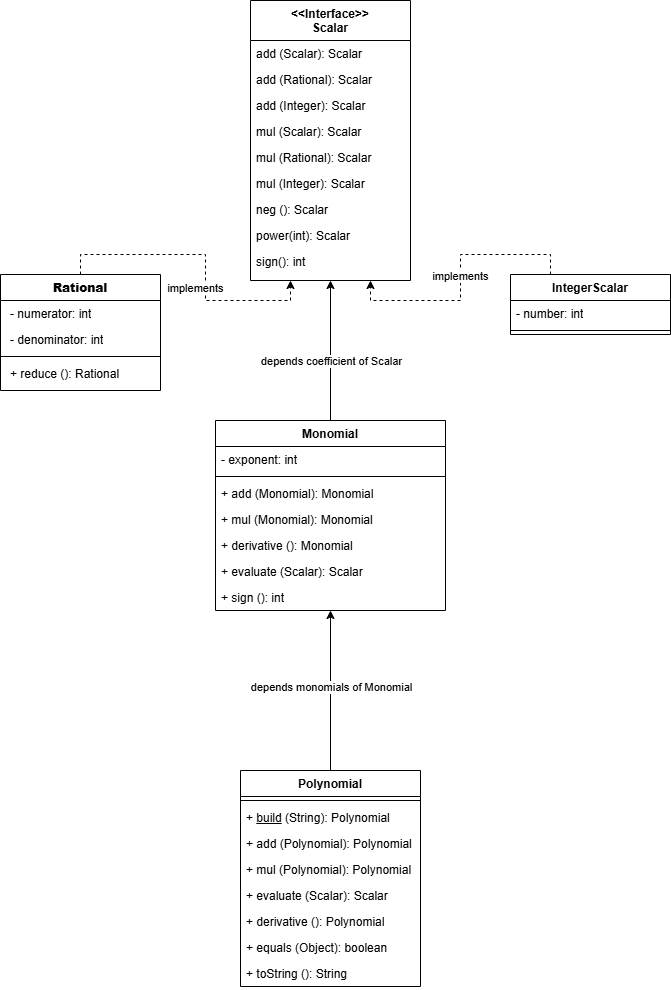

The diagram above was exported from draw.io. Its source (the exported page's mxGraphModel, read from the mxfile embedded in the PNG):
<mxGraphModel dx="1044" dy="588" grid="1" gridSize="10" guides="1" tooltips="1" connect="1" arrows="1" fold="1" page="1" pageScale="1" pageWidth="827" pageHeight="1169" math="0" shadow="0">
  <root>
    <mxCell id="WIyWlLk6GJQsqaUBKTNV-0" />
    <mxCell id="WIyWlLk6GJQsqaUBKTNV-1" parent="WIyWlLk6GJQsqaUBKTNV-0" />
    <mxCell id="zC04C1n3fqkQB6NGUEz7-37" style="edgeStyle=orthogonalEdgeStyle;rounded=0;orthogonalLoop=1;jettySize=auto;html=1;exitX=0.5;exitY=0;exitDx=0;exitDy=0;entryX=0.25;entryY=1;entryDx=0;entryDy=0;dashed=1;" parent="WIyWlLk6GJQsqaUBKTNV-1" source="zC04C1n3fqkQB6NGUEz7-14" target="zkfFHV4jXpPFQw0GAbJ--17" edge="1">
      <mxGeometry relative="1" as="geometry" />
    </mxCell>
    <mxCell id="UJTCi_k8TweITqHIdesn-1" value="implements" style="edgeLabel;html=1;align=center;verticalAlign=middle;resizable=0;points=[];" parent="zC04C1n3fqkQB6NGUEz7-37" vertex="1" connectable="0">
      <mxGeometry x="-0.0927" y="1" relative="1" as="geometry">
        <mxPoint y="34" as="offset" />
      </mxGeometry>
    </mxCell>
    <mxCell id="zC04C1n3fqkQB6NGUEz7-38" style="edgeStyle=orthogonalEdgeStyle;rounded=0;orthogonalLoop=1;jettySize=auto;html=1;exitX=0.25;exitY=0;exitDx=0;exitDy=0;entryX=0.75;entryY=1;entryDx=0;entryDy=0;dashed=1;" parent="WIyWlLk6GJQsqaUBKTNV-1" source="O1PjB4PP4yrPXZVF5X3J-6" target="zkfFHV4jXpPFQw0GAbJ--17" edge="1">
      <mxGeometry relative="1" as="geometry" />
    </mxCell>
    <mxCell id="UJTCi_k8TweITqHIdesn-2" value="implements" style="edgeLabel;html=1;align=center;verticalAlign=middle;resizable=0;points=[];" parent="zC04C1n3fqkQB6NGUEz7-38" vertex="1" connectable="0">
      <mxGeometry x="-0.0165" y="-1" relative="1" as="geometry">
        <mxPoint as="offset" />
      </mxGeometry>
    </mxCell>
    <mxCell id="zkfFHV4jXpPFQw0GAbJ--17" value="&lt;&lt;Interface&gt;&gt;&#10;Scalar" style="swimlane;fontStyle=1;align=center;verticalAlign=top;childLayout=stackLayout;horizontal=1;startSize=40;horizontalStack=0;resizeParent=1;resizeLast=0;collapsible=1;marginBottom=0;rounded=0;shadow=0;strokeWidth=1;" parent="WIyWlLk6GJQsqaUBKTNV-1" vertex="1">
      <mxGeometry x="290" y="40" width="160" height="280" as="geometry">
        <mxRectangle x="550" y="140" width="160" height="26" as="alternateBounds" />
      </mxGeometry>
    </mxCell>
    <mxCell id="zkfFHV4jXpPFQw0GAbJ--25" value="add (Scalar): Scalar" style="text;align=left;verticalAlign=top;spacingLeft=4;spacingRight=4;overflow=hidden;rotatable=0;points=[[0,0.5],[1,0.5]];portConstraint=eastwest;" parent="zkfFHV4jXpPFQw0GAbJ--17" vertex="1">
      <mxGeometry y="40" width="160" height="26" as="geometry" />
    </mxCell>
    <mxCell id="RdFphcrpN2C6Zhdik_fR-0" value="add (Rational): Scalar" style="text;align=left;verticalAlign=top;spacingLeft=4;spacingRight=4;overflow=hidden;rotatable=0;points=[[0,0.5],[1,0.5]];portConstraint=eastwest;" parent="zkfFHV4jXpPFQw0GAbJ--17" vertex="1">
      <mxGeometry y="66" width="160" height="26" as="geometry" />
    </mxCell>
    <mxCell id="RdFphcrpN2C6Zhdik_fR-2" value="add (Integer): Scalar" style="text;align=left;verticalAlign=top;spacingLeft=4;spacingRight=4;overflow=hidden;rotatable=0;points=[[0,0.5],[1,0.5]];portConstraint=eastwest;" parent="zkfFHV4jXpPFQw0GAbJ--17" vertex="1">
      <mxGeometry y="92" width="160" height="26" as="geometry" />
    </mxCell>
    <mxCell id="RdFphcrpN2C6Zhdik_fR-4" value="mul (Scalar): Scalar" style="text;align=left;verticalAlign=top;spacingLeft=4;spacingRight=4;overflow=hidden;rotatable=0;points=[[0,0.5],[1,0.5]];portConstraint=eastwest;" parent="zkfFHV4jXpPFQw0GAbJ--17" vertex="1">
      <mxGeometry y="118" width="160" height="26" as="geometry" />
    </mxCell>
    <mxCell id="O1PjB4PP4yrPXZVF5X3J-0" value="mul (Rational): Scalar" style="text;align=left;verticalAlign=top;spacingLeft=4;spacingRight=4;overflow=hidden;rotatable=0;points=[[0,0.5],[1,0.5]];portConstraint=eastwest;" parent="zkfFHV4jXpPFQw0GAbJ--17" vertex="1">
      <mxGeometry y="144" width="160" height="26" as="geometry" />
    </mxCell>
    <mxCell id="RdFphcrpN2C6Zhdik_fR-3" value="mul (Integer): Scalar" style="text;align=left;verticalAlign=top;spacingLeft=4;spacingRight=4;overflow=hidden;rotatable=0;points=[[0,0.5],[1,0.5]];portConstraint=eastwest;" parent="zkfFHV4jXpPFQw0GAbJ--17" vertex="1">
      <mxGeometry y="170" width="160" height="26" as="geometry" />
    </mxCell>
    <mxCell id="O1PjB4PP4yrPXZVF5X3J-1" value="neg (): Scalar" style="text;align=left;verticalAlign=top;spacingLeft=4;spacingRight=4;overflow=hidden;rotatable=0;points=[[0,0.5],[1,0.5]];portConstraint=eastwest;" parent="zkfFHV4jXpPFQw0GAbJ--17" vertex="1">
      <mxGeometry y="196" width="160" height="26" as="geometry" />
    </mxCell>
    <mxCell id="O1PjB4PP4yrPXZVF5X3J-10" value="power(int): Scalar" style="text;align=left;verticalAlign=top;spacingLeft=4;spacingRight=4;overflow=hidden;rotatable=0;points=[[0,0.5],[1,0.5]];portConstraint=eastwest;" parent="zkfFHV4jXpPFQw0GAbJ--17" vertex="1">
      <mxGeometry y="222" width="160" height="26" as="geometry" />
    </mxCell>
    <mxCell id="O1PjB4PP4yrPXZVF5X3J-11" value="sign(): int" style="text;align=left;verticalAlign=top;spacingLeft=4;spacingRight=4;overflow=hidden;rotatable=0;points=[[0,0.5],[1,0.5]];portConstraint=eastwest;" parent="zkfFHV4jXpPFQw0GAbJ--17" vertex="1">
      <mxGeometry y="248" width="160" height="26" as="geometry" />
    </mxCell>
    <mxCell id="O1PjB4PP4yrPXZVF5X3J-6" value="IntegerScalar" style="swimlane;fontStyle=1;align=center;verticalAlign=top;childLayout=stackLayout;horizontal=1;startSize=26;horizontalStack=0;resizeParent=1;resizeParentMax=0;resizeLast=0;collapsible=1;marginBottom=0;whiteSpace=wrap;html=1;" parent="WIyWlLk6GJQsqaUBKTNV-1" vertex="1">
      <mxGeometry x="550" y="314" width="160" height="60" as="geometry" />
    </mxCell>
    <mxCell id="O1PjB4PP4yrPXZVF5X3J-7" value="- number: int" style="text;strokeColor=none;fillColor=none;align=left;verticalAlign=top;spacingLeft=4;spacingRight=4;overflow=hidden;rotatable=0;points=[[0,0.5],[1,0.5]];portConstraint=eastwest;whiteSpace=wrap;html=1;" parent="O1PjB4PP4yrPXZVF5X3J-6" vertex="1">
      <mxGeometry y="26" width="160" height="26" as="geometry" />
    </mxCell>
    <mxCell id="O1PjB4PP4yrPXZVF5X3J-8" value="" style="line;strokeWidth=1;fillColor=none;align=left;verticalAlign=middle;spacingTop=-1;spacingLeft=3;spacingRight=3;rotatable=0;labelPosition=right;points=[];portConstraint=eastwest;strokeColor=inherit;" parent="O1PjB4PP4yrPXZVF5X3J-6" vertex="1">
      <mxGeometry y="52" width="160" height="8" as="geometry" />
    </mxCell>
    <mxCell id="RdFphcrpN2C6Zhdik_fR-11" style="edgeStyle=orthogonalEdgeStyle;rounded=0;orthogonalLoop=1;jettySize=auto;html=1;exitX=0.5;exitY=0;exitDx=0;exitDy=0;entryX=0.5;entryY=1;entryDx=0;entryDy=0;" parent="WIyWlLk6GJQsqaUBKTNV-1" source="zC04C1n3fqkQB6NGUEz7-23" target="O1PjB4PP4yrPXZVF5X3J-14" edge="1">
      <mxGeometry relative="1" as="geometry" />
    </mxCell>
    <mxCell id="RdFphcrpN2C6Zhdik_fR-14" value="depends monomials of Monomial" style="edgeLabel;html=1;align=center;verticalAlign=middle;resizable=0;points=[];" parent="RdFphcrpN2C6Zhdik_fR-11" connectable="0" vertex="1">
      <mxGeometry x="0.0525" relative="1" as="geometry">
        <mxPoint as="offset" />
      </mxGeometry>
    </mxCell>
    <mxCell id="O1PjB4PP4yrPXZVF5X3J-14" value="Monomial" style="swimlane;fontStyle=1;align=center;verticalAlign=top;childLayout=stackLayout;horizontal=1;startSize=26;horizontalStack=0;resizeParent=1;resizeParentMax=0;resizeLast=0;collapsible=1;marginBottom=0;whiteSpace=wrap;html=1;" parent="WIyWlLk6GJQsqaUBKTNV-1" vertex="1">
      <mxGeometry x="255" y="460" width="230" height="190" as="geometry" />
    </mxCell>
    <mxCell id="O1PjB4PP4yrPXZVF5X3J-15" value="- exponent: int" style="text;strokeColor=none;fillColor=none;align=left;verticalAlign=top;spacingLeft=4;spacingRight=4;overflow=hidden;rotatable=0;points=[[0,0.5],[1,0.5]];portConstraint=eastwest;whiteSpace=wrap;html=1;" parent="O1PjB4PP4yrPXZVF5X3J-14" vertex="1">
      <mxGeometry y="26" width="230" height="26" as="geometry" />
    </mxCell>
    <mxCell id="O1PjB4PP4yrPXZVF5X3J-16" value="" style="line;strokeWidth=1;fillColor=none;align=left;verticalAlign=middle;spacingTop=-1;spacingLeft=3;spacingRight=3;rotatable=0;labelPosition=right;points=[];portConstraint=eastwest;strokeColor=inherit;" parent="O1PjB4PP4yrPXZVF5X3J-14" vertex="1">
      <mxGeometry y="52" width="230" height="8" as="geometry" />
    </mxCell>
    <mxCell id="O1PjB4PP4yrPXZVF5X3J-17" value="+ add (Monomial): Monomial" style="text;strokeColor=none;fillColor=none;align=left;verticalAlign=top;spacingLeft=4;spacingRight=4;overflow=hidden;rotatable=0;points=[[0,0.5],[1,0.5]];portConstraint=eastwest;whiteSpace=wrap;html=1;" parent="O1PjB4PP4yrPXZVF5X3J-14" vertex="1">
      <mxGeometry y="60" width="230" height="26" as="geometry" />
    </mxCell>
    <mxCell id="O1PjB4PP4yrPXZVF5X3J-19" value="+ mul (Monomial): Monomial" style="text;strokeColor=none;fillColor=none;align=left;verticalAlign=top;spacingLeft=4;spacingRight=4;overflow=hidden;rotatable=0;points=[[0,0.5],[1,0.5]];portConstraint=eastwest;whiteSpace=wrap;html=1;" parent="O1PjB4PP4yrPXZVF5X3J-14" vertex="1">
      <mxGeometry y="86" width="230" height="26" as="geometry" />
    </mxCell>
    <mxCell id="O1PjB4PP4yrPXZVF5X3J-21" value="+ derivative (): Monomial" style="text;strokeColor=none;fillColor=none;align=left;verticalAlign=top;spacingLeft=4;spacingRight=4;overflow=hidden;rotatable=0;points=[[0,0.5],[1,0.5]];portConstraint=eastwest;whiteSpace=wrap;html=1;" parent="O1PjB4PP4yrPXZVF5X3J-14" vertex="1">
      <mxGeometry y="112" width="230" height="26" as="geometry" />
    </mxCell>
    <mxCell id="UJTCi_k8TweITqHIdesn-3" value="+ evaluate (Scalar): Scalar" style="text;strokeColor=none;fillColor=none;align=left;verticalAlign=top;spacingLeft=4;spacingRight=4;overflow=hidden;rotatable=0;points=[[0,0.5],[1,0.5]];portConstraint=eastwest;whiteSpace=wrap;html=1;" parent="O1PjB4PP4yrPXZVF5X3J-14" vertex="1">
      <mxGeometry y="138" width="230" height="26" as="geometry" />
    </mxCell>
    <mxCell id="O1PjB4PP4yrPXZVF5X3J-22" value="+ sign (): int" style="text;strokeColor=none;fillColor=none;align=left;verticalAlign=top;spacingLeft=4;spacingRight=4;overflow=hidden;rotatable=0;points=[[0,0.5],[1,0.5]];portConstraint=eastwest;whiteSpace=wrap;html=1;" parent="O1PjB4PP4yrPXZVF5X3J-14" vertex="1">
      <mxGeometry y="164" width="230" height="26" as="geometry" />
    </mxCell>
    <mxCell id="zC04C1n3fqkQB6NGUEz7-14" value="&lt;b&gt;Rational&lt;/b&gt;" style="swimlane;fontStyle=1;align=center;verticalAlign=top;childLayout=stackLayout;horizontal=1;startSize=26;horizontalStack=0;resizeParent=1;resizeParentMax=0;resizeLast=0;collapsible=1;marginBottom=0;whiteSpace=wrap;html=1;" parent="WIyWlLk6GJQsqaUBKTNV-1" vertex="1">
      <mxGeometry x="40" y="314" width="160" height="116" as="geometry" />
    </mxCell>
    <mxCell id="zC04C1n3fqkQB6NGUEz7-15" value="&lt;p style=&quot;margin: 0px 0px 0px 4px;&quot;&gt;- numerator: int&lt;/p&gt;&lt;div&gt;&lt;br&gt;&lt;/div&gt;" style="text;strokeColor=none;fillColor=none;align=left;verticalAlign=top;spacingLeft=4;spacingRight=4;overflow=hidden;rotatable=0;points=[[0,0.5],[1,0.5]];portConstraint=eastwest;whiteSpace=wrap;html=1;" parent="zC04C1n3fqkQB6NGUEz7-14" vertex="1">
      <mxGeometry y="26" width="160" height="26" as="geometry" />
    </mxCell>
    <mxCell id="zC04C1n3fqkQB6NGUEz7-19" value="&lt;p style=&quot;margin: 0px 0px 0px 4px;&quot;&gt;- denominator: int&lt;br&gt;&lt;/p&gt;&lt;div&gt;&lt;br&gt;&lt;/div&gt;" style="text;strokeColor=none;fillColor=none;align=left;verticalAlign=top;spacingLeft=4;spacingRight=4;overflow=hidden;rotatable=0;points=[[0,0.5],[1,0.5]];portConstraint=eastwest;whiteSpace=wrap;html=1;" parent="zC04C1n3fqkQB6NGUEz7-14" vertex="1">
      <mxGeometry y="52" width="160" height="26" as="geometry" />
    </mxCell>
    <mxCell id="zC04C1n3fqkQB6NGUEz7-16" value="" style="line;strokeWidth=1;fillColor=none;align=left;verticalAlign=middle;spacingTop=-1;spacingLeft=3;spacingRight=3;rotatable=0;labelPosition=right;points=[];portConstraint=eastwest;strokeColor=inherit;" parent="zC04C1n3fqkQB6NGUEz7-14" vertex="1">
      <mxGeometry y="78" width="160" height="8" as="geometry" />
    </mxCell>
    <mxCell id="zC04C1n3fqkQB6NGUEz7-17" value="&lt;p style=&quot;margin: 0px 0px 0px 4px;&quot;&gt;+ reduce (): Rational&lt;/p&gt;&lt;div&gt;&lt;br&gt;&lt;/div&gt;" style="text;strokeColor=none;fillColor=none;align=left;verticalAlign=top;spacingLeft=4;spacingRight=4;overflow=hidden;rotatable=0;points=[[0,0.5],[1,0.5]];portConstraint=eastwest;whiteSpace=wrap;html=1;" parent="zC04C1n3fqkQB6NGUEz7-14" vertex="1">
      <mxGeometry y="86" width="160" height="30" as="geometry" />
    </mxCell>
    <mxCell id="zC04C1n3fqkQB6NGUEz7-23" value="Polynomial" style="swimlane;fontStyle=1;align=center;verticalAlign=top;childLayout=stackLayout;horizontal=1;startSize=26;horizontalStack=0;resizeParent=1;resizeParentMax=0;resizeLast=0;collapsible=1;marginBottom=0;whiteSpace=wrap;html=1;" parent="WIyWlLk6GJQsqaUBKTNV-1" vertex="1">
      <mxGeometry x="280" y="810" width="180" height="216" as="geometry" />
    </mxCell>
    <mxCell id="zC04C1n3fqkQB6NGUEz7-25" value="" style="line;strokeWidth=1;fillColor=none;align=left;verticalAlign=middle;spacingTop=-1;spacingLeft=3;spacingRight=3;rotatable=0;labelPosition=right;points=[];portConstraint=eastwest;strokeColor=inherit;" parent="zC04C1n3fqkQB6NGUEz7-23" vertex="1">
      <mxGeometry y="26" width="180" height="8" as="geometry" />
    </mxCell>
    <mxCell id="zC04C1n3fqkQB6NGUEz7-26" value="+ &lt;u&gt;build&lt;/u&gt; (String): Polynomial" style="text;strokeColor=none;fillColor=none;align=left;verticalAlign=top;spacingLeft=4;spacingRight=4;overflow=hidden;rotatable=0;points=[[0,0.5],[1,0.5]];portConstraint=eastwest;whiteSpace=wrap;html=1;" parent="zC04C1n3fqkQB6NGUEz7-23" vertex="1">
      <mxGeometry y="34" width="180" height="26" as="geometry" />
    </mxCell>
    <mxCell id="zC04C1n3fqkQB6NGUEz7-27" value="+ add (Polynomial): Polynomial" style="text;strokeColor=none;fillColor=none;align=left;verticalAlign=top;spacingLeft=4;spacingRight=4;overflow=hidden;rotatable=0;points=[[0,0.5],[1,0.5]];portConstraint=eastwest;whiteSpace=wrap;html=1;" parent="zC04C1n3fqkQB6NGUEz7-23" vertex="1">
      <mxGeometry y="60" width="180" height="26" as="geometry" />
    </mxCell>
    <mxCell id="zC04C1n3fqkQB6NGUEz7-28" value="+ mul (Polynomial): Polynomial" style="text;strokeColor=none;fillColor=none;align=left;verticalAlign=top;spacingLeft=4;spacingRight=4;overflow=hidden;rotatable=0;points=[[0,0.5],[1,0.5]];portConstraint=eastwest;whiteSpace=wrap;html=1;" parent="zC04C1n3fqkQB6NGUEz7-23" vertex="1">
      <mxGeometry y="86" width="180" height="26" as="geometry" />
    </mxCell>
    <mxCell id="zC04C1n3fqkQB6NGUEz7-29" value="+ evaluate (Scalar): Scalar" style="text;strokeColor=none;fillColor=none;align=left;verticalAlign=top;spacingLeft=4;spacingRight=4;overflow=hidden;rotatable=0;points=[[0,0.5],[1,0.5]];portConstraint=eastwest;whiteSpace=wrap;html=1;" parent="zC04C1n3fqkQB6NGUEz7-23" vertex="1">
      <mxGeometry y="112" width="180" height="26" as="geometry" />
    </mxCell>
    <mxCell id="zC04C1n3fqkQB6NGUEz7-30" value="+ derivative (): Polynomial" style="text;strokeColor=none;fillColor=none;align=left;verticalAlign=top;spacingLeft=4;spacingRight=4;overflow=hidden;rotatable=0;points=[[0,0.5],[1,0.5]];portConstraint=eastwest;whiteSpace=wrap;html=1;" parent="zC04C1n3fqkQB6NGUEz7-23" vertex="1">
      <mxGeometry y="138" width="180" height="26" as="geometry" />
    </mxCell>
    <mxCell id="zC04C1n3fqkQB6NGUEz7-31" value="+ equals (Object): boolean" style="text;strokeColor=none;fillColor=none;align=left;verticalAlign=top;spacingLeft=4;spacingRight=4;overflow=hidden;rotatable=0;points=[[0,0.5],[1,0.5]];portConstraint=eastwest;whiteSpace=wrap;html=1;" parent="zC04C1n3fqkQB6NGUEz7-23" vertex="1">
      <mxGeometry y="164" width="180" height="26" as="geometry" />
    </mxCell>
    <mxCell id="zC04C1n3fqkQB6NGUEz7-34" value="+ toString (): String" style="text;strokeColor=none;fillColor=none;align=left;verticalAlign=top;spacingLeft=4;spacingRight=4;overflow=hidden;rotatable=0;points=[[0,0.5],[1,0.5]];portConstraint=eastwest;whiteSpace=wrap;html=1;" parent="zC04C1n3fqkQB6NGUEz7-23" vertex="1">
      <mxGeometry y="190" width="180" height="26" as="geometry" />
    </mxCell>
    <mxCell id="RdFphcrpN2C6Zhdik_fR-6" style="edgeStyle=orthogonalEdgeStyle;rounded=0;orthogonalLoop=1;jettySize=auto;html=1;exitX=0.5;exitY=0;exitDx=0;exitDy=0;entryX=0.5;entryY=1;entryDx=0;entryDy=0;" parent="WIyWlLk6GJQsqaUBKTNV-1" source="O1PjB4PP4yrPXZVF5X3J-14" target="zkfFHV4jXpPFQw0GAbJ--17" edge="1">
      <mxGeometry relative="1" as="geometry">
        <mxPoint x="370" y="340" as="targetPoint" />
      </mxGeometry>
    </mxCell>
    <mxCell id="RdFphcrpN2C6Zhdik_fR-7" value="depends coefficient of Scalar" style="edgeLabel;html=1;align=center;verticalAlign=middle;resizable=0;points=[];" parent="RdFphcrpN2C6Zhdik_fR-6" connectable="0" vertex="1">
      <mxGeometry x="-0.1563" relative="1" as="geometry">
        <mxPoint y="-1" as="offset" />
      </mxGeometry>
    </mxCell>
  </root>
</mxGraphModel>